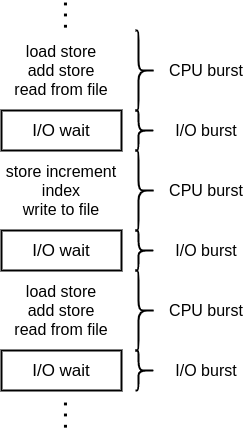

The diagram above was exported from draw.io. Its source (the exported page's mxGraphModel, read from the mxfile embedded in the PNG):
<mxGraphModel dx="1400" dy="753" grid="1" gridSize="10" guides="1" tooltips="1" connect="1" arrows="1" fold="1" page="1" pageScale="1" pageWidth="827" pageHeight="1169" math="0" shadow="0">
  <root>
    <mxCell id="0" />
    <mxCell id="1" parent="0" />
    <mxCell id="BGlDHcnoMRLVneR1yrtu-1" value="" style="shape=curlyBracket;whiteSpace=wrap;html=1;rounded=1;direction=west;size=0.85;strokeWidth=2;" vertex="1" parent="1">
      <mxGeometry x="404" y="110" width="20" height="80" as="geometry" />
    </mxCell>
    <mxCell id="BGlDHcnoMRLVneR1yrtu-2" value="" style="shape=curlyBracket;whiteSpace=wrap;html=1;rounded=1;direction=west;size=0.85;strokeWidth=2;" vertex="1" parent="1">
      <mxGeometry x="404" y="190" width="20" height="40" as="geometry" />
    </mxCell>
    <mxCell id="BGlDHcnoMRLVneR1yrtu-8" value="&lt;font style=&quot;font-size: 16px&quot;&gt;&lt;br&gt;load store&lt;br&gt;add store&lt;br&gt;read from file&lt;br&gt;&lt;br&gt;&lt;/font&gt;" style="text;html=1;strokeColor=none;fillColor=none;align=center;verticalAlign=middle;whiteSpace=wrap;rounded=0;" vertex="1" parent="1">
      <mxGeometry x="270" y="110" width="120" height="80" as="geometry" />
    </mxCell>
    <mxCell id="BGlDHcnoMRLVneR1yrtu-9" value="&lt;font style=&quot;font-size: 17px&quot;&gt;I/O wait&lt;/font&gt;" style="rounded=0;whiteSpace=wrap;html=1;strokeWidth=2;" vertex="1" parent="1">
      <mxGeometry x="270" y="190" width="120" height="40" as="geometry" />
    </mxCell>
    <mxCell id="BGlDHcnoMRLVneR1yrtu-11" value="" style="shape=curlyBracket;whiteSpace=wrap;html=1;rounded=1;direction=west;size=0.85;strokeWidth=2;" vertex="1" parent="1">
      <mxGeometry x="404" y="230" width="20" height="80" as="geometry" />
    </mxCell>
    <mxCell id="BGlDHcnoMRLVneR1yrtu-12" value="" style="shape=curlyBracket;whiteSpace=wrap;html=1;rounded=1;direction=west;size=0.85;strokeWidth=2;" vertex="1" parent="1">
      <mxGeometry x="404" y="310" width="20" height="40" as="geometry" />
    </mxCell>
    <mxCell id="BGlDHcnoMRLVneR1yrtu-13" value="&lt;span style=&quot;font-size: 16px&quot;&gt;store increment&lt;br&gt;index&lt;br&gt;write to file&lt;br&gt;&lt;/span&gt;" style="text;html=1;strokeColor=none;fillColor=none;align=center;verticalAlign=middle;whiteSpace=wrap;rounded=0;" vertex="1" parent="1">
      <mxGeometry x="270" y="230" width="120" height="80" as="geometry" />
    </mxCell>
    <mxCell id="BGlDHcnoMRLVneR1yrtu-14" value="&lt;font style=&quot;font-size: 17px&quot;&gt;I/O wait&lt;/font&gt;" style="rounded=0;whiteSpace=wrap;html=1;strokeWidth=2;" vertex="1" parent="1">
      <mxGeometry x="270" y="310" width="120" height="40" as="geometry" />
    </mxCell>
    <mxCell id="BGlDHcnoMRLVneR1yrtu-15" value="" style="shape=curlyBracket;whiteSpace=wrap;html=1;rounded=1;direction=west;size=0.85;strokeWidth=2;" vertex="1" parent="1">
      <mxGeometry x="404" y="350" width="20" height="80" as="geometry" />
    </mxCell>
    <mxCell id="BGlDHcnoMRLVneR1yrtu-16" value="" style="shape=curlyBracket;whiteSpace=wrap;html=1;rounded=1;direction=west;size=0.85;strokeWidth=2;" vertex="1" parent="1">
      <mxGeometry x="404" y="430" width="20" height="40" as="geometry" />
    </mxCell>
    <mxCell id="BGlDHcnoMRLVneR1yrtu-17" value="&lt;span style=&quot;font-size: 16px&quot;&gt;load store&lt;br&gt;add store&lt;br&gt;read from file&lt;br&gt;&lt;/span&gt;" style="text;html=1;strokeColor=none;fillColor=none;align=center;verticalAlign=middle;whiteSpace=wrap;rounded=0;" vertex="1" parent="1">
      <mxGeometry x="270" y="350" width="120" height="80" as="geometry" />
    </mxCell>
    <mxCell id="BGlDHcnoMRLVneR1yrtu-18" value="&lt;font style=&quot;font-size: 17px&quot;&gt;I/O wait&lt;/font&gt;" style="rounded=0;whiteSpace=wrap;html=1;strokeWidth=2;" vertex="1" parent="1">
      <mxGeometry x="270" y="430" width="120" height="40" as="geometry" />
    </mxCell>
    <mxCell id="BGlDHcnoMRLVneR1yrtu-19" value="&lt;font style=&quot;font-size: 20px&quot;&gt;. . .&lt;/font&gt;" style="text;html=1;strokeColor=none;fillColor=none;align=center;verticalAlign=top;whiteSpace=wrap;rounded=0;horizontal=0;fontStyle=1" vertex="1" parent="1">
      <mxGeometry x="310" y="80" width="30" height="30" as="geometry" />
    </mxCell>
    <mxCell id="BGlDHcnoMRLVneR1yrtu-20" value="&lt;font style=&quot;font-size: 20px&quot;&gt;. . .&lt;/font&gt;" style="text;html=1;strokeColor=none;fillColor=none;align=center;verticalAlign=top;whiteSpace=wrap;rounded=0;horizontal=0;fontStyle=1" vertex="1" parent="1">
      <mxGeometry x="310" y="480" width="30" height="30" as="geometry" />
    </mxCell>
    <mxCell id="BGlDHcnoMRLVneR1yrtu-21" value="&lt;font style=&quot;font-size: 16px&quot;&gt;CPU burst&lt;/font&gt;" style="text;html=1;strokeColor=none;fillColor=none;align=center;verticalAlign=middle;whiteSpace=wrap;rounded=0;" vertex="1" parent="1">
      <mxGeometry x="430" y="140" width="90" height="20" as="geometry" />
    </mxCell>
    <mxCell id="BGlDHcnoMRLVneR1yrtu-22" value="&lt;font style=&quot;font-size: 16px&quot;&gt;CPU burst&lt;/font&gt;" style="text;html=1;strokeColor=none;fillColor=none;align=center;verticalAlign=middle;whiteSpace=wrap;rounded=0;" vertex="1" parent="1">
      <mxGeometry x="430" y="380" width="90" height="20" as="geometry" />
    </mxCell>
    <mxCell id="BGlDHcnoMRLVneR1yrtu-23" value="&lt;font style=&quot;font-size: 16px&quot;&gt;CPU burst&lt;/font&gt;" style="text;html=1;strokeColor=none;fillColor=none;align=center;verticalAlign=middle;whiteSpace=wrap;rounded=0;" vertex="1" parent="1">
      <mxGeometry x="430" y="260" width="90" height="20" as="geometry" />
    </mxCell>
    <mxCell id="BGlDHcnoMRLVneR1yrtu-25" style="edgeStyle=orthogonalEdgeStyle;rounded=0;orthogonalLoop=1;jettySize=auto;html=1;exitX=0.5;exitY=1;exitDx=0;exitDy=0;" edge="1" parent="1" source="BGlDHcnoMRLVneR1yrtu-21" target="BGlDHcnoMRLVneR1yrtu-21">
      <mxGeometry relative="1" as="geometry" />
    </mxCell>
    <mxCell id="BGlDHcnoMRLVneR1yrtu-26" value="&lt;font style=&quot;font-size: 16px&quot;&gt;I/O burst&lt;/font&gt;" style="text;html=1;strokeColor=none;fillColor=none;align=center;verticalAlign=middle;whiteSpace=wrap;rounded=0;" vertex="1" parent="1">
      <mxGeometry x="430" y="200" width="90" height="20" as="geometry" />
    </mxCell>
    <mxCell id="BGlDHcnoMRLVneR1yrtu-27" value="&lt;font style=&quot;font-size: 16px&quot;&gt;I/O burst&lt;/font&gt;" style="text;html=1;strokeColor=none;fillColor=none;align=center;verticalAlign=middle;whiteSpace=wrap;rounded=0;" vertex="1" parent="1">
      <mxGeometry x="430" y="440" width="90" height="20" as="geometry" />
    </mxCell>
    <mxCell id="BGlDHcnoMRLVneR1yrtu-28" value="&lt;font style=&quot;font-size: 16px&quot;&gt;I/O burst&lt;/font&gt;" style="text;html=1;strokeColor=none;fillColor=none;align=center;verticalAlign=middle;whiteSpace=wrap;rounded=0;" vertex="1" parent="1">
      <mxGeometry x="430" y="320" width="90" height="20" as="geometry" />
    </mxCell>
  </root>
</mxGraphModel>